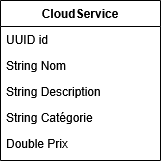

The diagram above was exported from draw.io. Its source (the exported page's mxGraphModel, read from the mxfile embedded in the PNG):
<mxGraphModel dx="771" dy="495" grid="1" gridSize="10" guides="1" tooltips="1" connect="1" arrows="1" fold="1" page="1" pageScale="1" pageWidth="827" pageHeight="1169" math="0" shadow="0">
  <root>
    <mxCell id="WIyWlLk6GJQsqaUBKTNV-0" />
    <mxCell id="WIyWlLk6GJQsqaUBKTNV-1" parent="WIyWlLk6GJQsqaUBKTNV-0" />
    <mxCell id="zkfFHV4jXpPFQw0GAbJ--17" parent="WIyWlLk6GJQsqaUBKTNV-1" style="swimlane;fontStyle=1;align=center;verticalAlign=top;childLayout=stackLayout;horizontal=1;startSize=26;horizontalStack=0;resizeParent=1;resizeLast=0;collapsible=1;marginBottom=0;rounded=0;shadow=0;strokeWidth=1;" value="CloudService" vertex="1">
      <mxGeometry height="160" width="160" x="310" y="150" as="geometry">
        <mxRectangle height="26" width="160" x="550" y="140" as="alternateBounds" />
      </mxGeometry>
    </mxCell>
    <mxCell id="zkfFHV4jXpPFQw0GAbJ--18" parent="zkfFHV4jXpPFQw0GAbJ--17" style="text;align=left;verticalAlign=top;spacingLeft=4;spacingRight=4;overflow=hidden;rotatable=0;points=[[0,0.5],[1,0.5]];portConstraint=eastwest;" value="UUID id" vertex="1">
      <mxGeometry height="26" width="160" y="26" as="geometry" />
    </mxCell>
    <mxCell id="zkfFHV4jXpPFQw0GAbJ--19" parent="zkfFHV4jXpPFQw0GAbJ--17" style="text;align=left;verticalAlign=top;spacingLeft=4;spacingRight=4;overflow=hidden;rotatable=0;points=[[0,0.5],[1,0.5]];portConstraint=eastwest;rounded=0;shadow=0;html=0;" value="String Nom" vertex="1">
      <mxGeometry height="26" width="160" y="52" as="geometry" />
    </mxCell>
    <mxCell id="zkfFHV4jXpPFQw0GAbJ--20" parent="zkfFHV4jXpPFQw0GAbJ--17" style="text;align=left;verticalAlign=top;spacingLeft=4;spacingRight=4;overflow=hidden;rotatable=0;points=[[0,0.5],[1,0.5]];portConstraint=eastwest;rounded=0;shadow=0;html=0;" value="String Description" vertex="1">
      <mxGeometry height="26" width="160" y="78" as="geometry" />
    </mxCell>
    <mxCell id="zkfFHV4jXpPFQw0GAbJ--21" parent="zkfFHV4jXpPFQw0GAbJ--17" style="text;align=left;verticalAlign=top;spacingLeft=4;spacingRight=4;overflow=hidden;rotatable=0;points=[[0,0.5],[1,0.5]];portConstraint=eastwest;rounded=0;shadow=0;html=0;" value="String Catégorie" vertex="1">
      <mxGeometry height="26" width="160" y="104" as="geometry" />
    </mxCell>
    <mxCell id="zkfFHV4jXpPFQw0GAbJ--22" parent="zkfFHV4jXpPFQw0GAbJ--17" style="text;align=left;verticalAlign=top;spacingLeft=4;spacingRight=4;overflow=hidden;rotatable=0;points=[[0,0.5],[1,0.5]];portConstraint=eastwest;rounded=0;shadow=0;html=0;" value="Double Prix" vertex="1">
      <mxGeometry height="26" width="160" y="130" as="geometry" />
    </mxCell>
  </root>
</mxGraphModel>